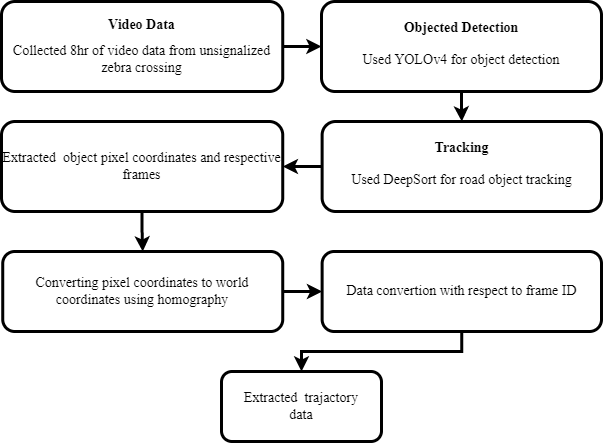

The diagram above was exported from draw.io. Its source (the exported page's mxGraphModel, read from the mxfile embedded in the PNG):
<mxGraphModel dx="1036" dy="614" grid="1" gridSize="10" guides="1" tooltips="1" connect="1" arrows="1" fold="1" page="1" pageScale="1" pageWidth="850" pageHeight="1100" math="0" shadow="0">
  <root>
    <mxCell id="0" />
    <mxCell id="1" parent="0" />
    <mxCell id="jxvAeiXca5XhWn4p00ey-42" value="" style="edgeStyle=orthogonalEdgeStyle;rounded=0;orthogonalLoop=1;jettySize=auto;html=1;strokeWidth=3;fontSize=13;" parent="1" source="jxvAeiXca5XhWn4p00ey-1" target="jxvAeiXca5XhWn4p00ey-4" edge="1">
      <mxGeometry relative="1" as="geometry" />
    </mxCell>
    <mxCell id="jxvAeiXca5XhWn4p00ey-1" value="&lt;h1 style=&quot;border-color: var(--border-color); font-size: 14px;&quot;&gt;&lt;font style=&quot;border-color: var(--border-color); font-size: 14px;&quot;&gt;Video Data&lt;/font&gt;&lt;/h1&gt;&lt;h1 style=&quot;border-color: var(--border-color); font-size: 14px;&quot;&gt;&lt;span style=&quot;font-weight: normal;&quot;&gt;&lt;font style=&quot;font-size: 14px;&quot;&gt;Collected 8hr of video data from unsignalized zebra crossing&lt;/font&gt;&lt;/span&gt;&lt;/h1&gt;" style="rounded=1;whiteSpace=wrap;html=1;strokeWidth=3;fontFamily=Times New Roman;" parent="1" vertex="1">
      <mxGeometry x="40" y="30" width="281.24" height="90" as="geometry" />
    </mxCell>
    <mxCell id="jxvAeiXca5XhWn4p00ey-43" value="" style="edgeStyle=orthogonalEdgeStyle;rounded=0;orthogonalLoop=1;jettySize=auto;html=1;strokeWidth=3;fontSize=13;" parent="1" source="jxvAeiXca5XhWn4p00ey-4" target="jxvAeiXca5XhWn4p00ey-6" edge="1">
      <mxGeometry relative="1" as="geometry" />
    </mxCell>
    <mxCell id="jxvAeiXca5XhWn4p00ey-4" value="&lt;h1 style=&quot;border-color: var(--border-color); font-size: 14px;&quot;&gt;&lt;font face=&quot;Times New Roman&quot; style=&quot;border-color: var(--border-color); font-size: 14px;&quot;&gt;Objected Detection&lt;/font&gt;&lt;/h1&gt;&lt;p style=&quot;border-color: var(--border-color); font-size: 14px;&quot;&gt;&lt;font face=&quot;Times New Roman&quot; style=&quot;border-color: var(--border-color); font-size: 14px;&quot;&gt;Used YOLOv4 for object detection&lt;/font&gt;&lt;/p&gt;" style="rounded=1;whiteSpace=wrap;html=1;sketch=0;strokeWidth=3;fontSize=13;" parent="1" vertex="1">
      <mxGeometry x="360" y="30" width="280" height="90" as="geometry" />
    </mxCell>
    <mxCell id="jxvAeiXca5XhWn4p00ey-44" value="" style="edgeStyle=orthogonalEdgeStyle;rounded=0;orthogonalLoop=1;jettySize=auto;html=1;strokeWidth=3;fontSize=13;" parent="1" source="jxvAeiXca5XhWn4p00ey-6" target="jxvAeiXca5XhWn4p00ey-8" edge="1">
      <mxGeometry relative="1" as="geometry" />
    </mxCell>
    <mxCell id="jxvAeiXca5XhWn4p00ey-6" value="&lt;h1 style=&quot;border-color: var(--border-color); font-size: 14px;&quot;&gt;&lt;font face=&quot;Times New Roman&quot; style=&quot;border-color: var(--border-color); font-size: 14px;&quot;&gt;Tracking&lt;/font&gt;&lt;/h1&gt;&lt;p style=&quot;border-color: var(--border-color); font-size: 14px;&quot;&gt;&lt;font face=&quot;Times New Roman&quot; style=&quot;border-color: var(--border-color); font-size: 14px;&quot;&gt;Used DeepSort for road object tracking&lt;/font&gt;&lt;/p&gt;" style="rounded=1;whiteSpace=wrap;html=1;sketch=0;strokeWidth=3;fontSize=13;" parent="1" vertex="1">
      <mxGeometry x="360.63" y="150" width="279.37" height="90" as="geometry" />
    </mxCell>
    <mxCell id="jxvAeiXca5XhWn4p00ey-45" value="" style="edgeStyle=orthogonalEdgeStyle;rounded=0;orthogonalLoop=1;jettySize=auto;html=1;strokeWidth=3;fontSize=13;" parent="1" source="jxvAeiXca5XhWn4p00ey-8" target="jxvAeiXca5XhWn4p00ey-11" edge="1">
      <mxGeometry relative="1" as="geometry" />
    </mxCell>
    <mxCell id="jxvAeiXca5XhWn4p00ey-8" value="&lt;font style=&quot;font-size: 14px;&quot; face=&quot;Times New Roman&quot;&gt;Extracted&amp;nbsp; object pixel coordinates and respective frames&lt;/font&gt;" style="rounded=1;whiteSpace=wrap;html=1;sketch=0;strokeWidth=3;fontSize=13;" parent="1" vertex="1">
      <mxGeometry x="40" y="150" width="281.24" height="90" as="geometry" />
    </mxCell>
    <mxCell id="jxvAeiXca5XhWn4p00ey-46" value="" style="edgeStyle=orthogonalEdgeStyle;rounded=0;orthogonalLoop=1;jettySize=auto;html=1;strokeWidth=3;fontSize=13;" parent="1" source="jxvAeiXca5XhWn4p00ey-11" target="jxvAeiXca5XhWn4p00ey-12" edge="1">
      <mxGeometry relative="1" as="geometry" />
    </mxCell>
    <mxCell id="jxvAeiXca5XhWn4p00ey-11" value="&lt;font style=&quot;font-size: 14px;&quot; face=&quot;Times New Roman&quot;&gt;Converting pixel coordinates to world coordinates using homography&lt;/font&gt;" style="rounded=1;whiteSpace=wrap;html=1;sketch=0;strokeWidth=3;fontSize=13;" parent="1" vertex="1">
      <mxGeometry x="41.239999999999995" y="280" width="280" height="80" as="geometry" />
    </mxCell>
    <mxCell id="jxvAeiXca5XhWn4p00ey-47" value="" style="edgeStyle=orthogonalEdgeStyle;rounded=0;orthogonalLoop=1;jettySize=auto;html=1;strokeWidth=3;fontSize=13;" parent="1" source="jxvAeiXca5XhWn4p00ey-12" target="jxvAeiXca5XhWn4p00ey-16" edge="1">
      <mxGeometry relative="1" as="geometry" />
    </mxCell>
    <mxCell id="jxvAeiXca5XhWn4p00ey-12" value="&lt;font style=&quot;font-size: 14px;&quot; face=&quot;Times New Roman&quot;&gt;Data convertion with respect to frame ID&lt;/font&gt;" style="rounded=1;whiteSpace=wrap;html=1;sketch=0;strokeWidth=3;fontSize=13;" parent="1" vertex="1">
      <mxGeometry x="360.63" y="280" width="279.37" height="80" as="geometry" />
    </mxCell>
    <mxCell id="jxvAeiXca5XhWn4p00ey-16" value="&lt;font style=&quot;font-size: 14px;&quot; face=&quot;Times New Roman&quot;&gt;Extracted&amp;nbsp; trajactory&lt;br style=&quot;border-color: var(--border-color);&quot;&gt;data&lt;/font&gt;" style="rounded=1;whiteSpace=wrap;html=1;sketch=0;strokeWidth=3;fontSize=13;" parent="1" vertex="1">
      <mxGeometry x="260" y="400" width="160" height="70" as="geometry" />
    </mxCell>
  </root>
</mxGraphModel>